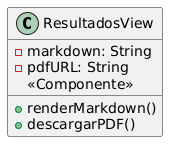

The diagram above was rendered by PlantUML. Its source (embedded in the PNG):
@startuml
class ResultadosView {
    -markdown: String
    -pdfURL: String
    +renderMarkdown()
    +descargarPDF()
}

ResultadosView : << Componente >>
@enduml